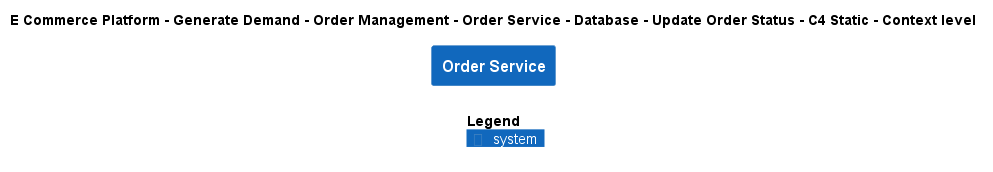

The diagram above was rendered by PlantUML. Its source (embedded in the PNG):
@startuml
!include ..\..\..\..\..\..\..\..\..\.c4s\C4_Context.puml

AddElementTag("c4interflow:lifecycle:new", $bgColor=green, $fontColor=#ffffff, $borderColor=green, $shadowing="False")
AddElementTag("c4interflow:lifecycle:changed", $bgColor=orange, $fontColor=#ffffff, $borderColor=orange, $shadowing="False")
AddElementTag("c4interflow:lifecycle:removed", $bgColor=red, $fontColor=#ffffff, $borderColor=red, $shadowing="False")

AddRelTag("c4interflow:lifecycle:new", $textColor=green, $lineColor=green)
AddRelTag("c4interflow:lifecycle:changed", $textColor=orange, $lineColor=orange)
AddRelTag("c4interflow:lifecycle:removed", $textColor=red, $lineColor=red)

SHOW_PERSON_PORTRAIT()
LAYOUT_TOP_DOWN()

skinparam linetype polyline

title E Commerce Platform - Generate Demand - Order Management - Order Service - Database - Update Order Status - C4 Static - Context level

System(ECommercePlatform.GenerateDemand.OrderManagement.SoftwareSystems.OrderService, "Order Service", "")



SHOW_LEGEND()
@enduml